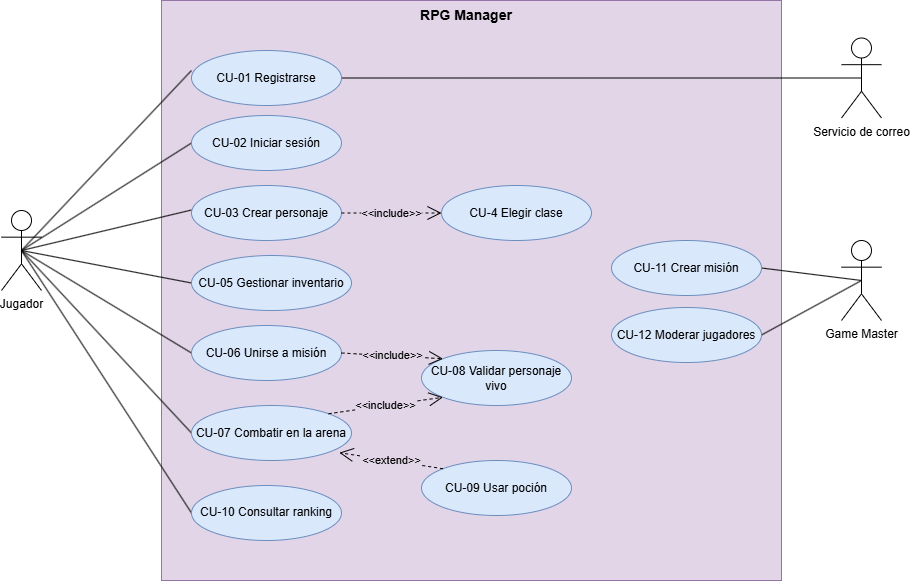

The diagram above was exported from draw.io. Its source (the exported page's mxGraphModel, read from the mxfile embedded in the PNG):
<mxGraphModel dx="2107" dy="726" grid="1" gridSize="10" guides="1" tooltips="1" connect="1" arrows="1" fold="1" page="1" pageScale="1" pageWidth="827" pageHeight="1169" math="0" shadow="0">
  <root>
    <mxCell id="0" />
    <mxCell id="1" parent="0" />
    <mxCell id="SrVqwv3PlZma2BQxu9Dt-2" parent="1" style="rounded=0;whiteSpace=wrap;html=1;fillColor=#e1d5e7;strokeColor=#9673a6;" value="" vertex="1">
      <mxGeometry height="580" width="620" x="160" y="250" as="geometry" />
    </mxCell>
    <mxCell id="SrVqwv3PlZma2BQxu9Dt-3" parent="1" style="text;html=1;whiteSpace=wrap;strokeColor=none;fillColor=none;align=center;verticalAlign=middle;rounded=0;" value="&lt;span lang=&quot;ES-MX&quot; class=&quot;TextRun SCXW11335458 BCX0&quot; style=&quot;accent-color: auto; place-content: normal; place-items: normal; place-self: auto; alignment-baseline: auto; anchor-name: none; anchor-scope: none; animation: 0s ease 0s 1 normal none running none; animation-composition: replace; animation-trigger: none; app-region: none; appearance: none; aspect-ratio: auto; backdrop-filter: none; backface-visibility: visible; background: none 0% 0% / auto repeat scroll padding-box border-box rgba(0, 0, 0, 0); background-blend-mode: normal; baseline-shift: 0px; baseline-source: auto; border: 0px rgb(0, 0, 0); border-collapse: separate; border-end-end-radius: 0px; border-end-start-radius: 0px; border-shape: none; border-spacing: 0px; border-start-end-radius: 0px; border-start-start-radius: 0px; border-radius: 0px; inset: auto; box-decoration-break: slice; box-shadow: none; box-sizing: content-box; break-after: auto; break-before: auto; break-inside: auto; buffered-rendering: auto; caption-side: top; caret-animation: auto; caret-color: rgb(0, 0, 0); caret-shape: auto; clear: none; clip: auto; clip-path: none; clip-rule: nonzero; color-interpolation: srgb; color-interpolation-filters: linearrgb; color-rendering: auto; color-scheme: normal; columns: auto; column-fill: balance; gap: normal; rule: 3px rgb(0, 0, 0); rule-break: normal; rule-inset: 0px; rule-visibility-items: normal; column-span: none; contain: none; contain-intrinsic-block-size: none; contain-intrinsic-size: none; contain-intrinsic-inline-size: none; container: none; content: normal; content-visibility: visible; corner-block-end-shape: superellipse(1); corner-shape: superellipse(1); corner-block-start-shape: superellipse(1); counter-increment: none; counter-reset: none; counter-set: none; cursor: text; cx: 0px; cy: 0px; d: none; direction: ltr; display: inline; dominant-baseline: auto; dynamic-range-limit: no-limit; empty-cells: show; field-sizing: fixed; fill: rgb(0, 0, 0); fill-opacity: 1; fill-rule: nonzero; filter: none; flex: 0 1 auto; flex-flow: row; flex-line-count: 1; float: none; flood-color: rgb(0, 0, 0); flood-opacity: 1; font-family: WordVisi_MSFontService, Arial, Arial_EmbeddedFont, Arial_MSFontService, sans-serif; font-feature-settings: normal; font-kerning: none; font-language-override: normal; font-optical-sizing: auto; font-palette: normal; font-size: 14px; font-size-adjust: none; font-stretch: 100%; font-synthesis: weight style small-caps; font-variant: none; font-variation-settings: normal; font-weight: 700; forced-color-adjust: auto; frame-sizing: auto; grid-area: auto; grid: none; height: auto; hyphenate-character: auto; hyphenate-limit-chars: auto; hyphens: manual; image-orientation: from-image; image-rendering: auto; initial-letter: normal; inline-size: auto; inset-block: auto; inset-inline: auto; interactivity: auto; interest-delay: normal; interpolate-size: numeric-only; isolation: auto; lighting-color: rgb(255, 255, 255); line-break: auto; line-height: 17.2667px; list-style: outside none disc; margin: 0px; margin-trim: none; marker: none; mask: none; mask-type: luminance; math-depth: 0; math-shift: normal; math-style: normal; max-height: none; max-width: none; min-height: 0px; min-width: 0px; mix-blend-mode: normal; object-fit: fill; object-position: 50% 50%; object-view-box: none; offset: normal; opacity: 1; order: 0; outline: rgb(0, 0, 0) none 3px; outline-offset: 0px; overflow-anchor: auto; overflow-block: visible; overflow-clip-margin: 0px; overflow-inline: visible; overflow-wrap: break-word; overflow: visible; overlay: none; overscroll-behavior-block: auto; overscroll-behavior-inline: auto; overscroll-behavior: auto; padding: 0px; page: auto; paint-order: normal; perspective: none; perspective-origin: 0px 0px; pointer-events: auto; position: static; position-anchor: normal; position-area: none; position-try: none; position-visibility: anchors-visible; print-color-adjust: economy; quotes: auto; r: 0px; reading-flow: normal; reading-order: 0; resize: none; rotate: none; ruby-align: space-around; ruby-overhang: auto; ruby-position: over; rule-overlap: row-over-column; rx: auto; ry: auto; scale: none; scroll-axis-lock: auto; scroll-behavior: auto; scroll-initial-target: none; scroll-margin-block: 0px; scroll-margin: 0px; scroll-margin-inline: 0px; scroll-marker-group: none; scroll-padding-block: auto; scroll-padding: auto; scroll-padding-inline: auto; scroll-snap-align: none; scroll-snap-stop: normal; scroll-snap-type: none; scroll-target-group: none; scroll-timeline: none; scrollbar-color: auto; scrollbar-gutter: auto; scrollbar-width: auto; shape-image-threshold: 0; shape-margin: 0px; shape-outside: none; shape-rendering: auto; speak: normal; stop-color: rgb(0, 0, 0); stop-opacity: 1; stroke: none; stroke-dasharray: none; stroke-dashoffset: 0px; stroke-linecap: butt; stroke-linejoin: miter; stroke-miterlimit: 4; stroke-opacity: 1; stroke-width: 1px; tab-size: 8; table-layout: auto; text-align: left; text-align-last: auto; text-anchor: start; text-autospace: no-autospace; text-box: normal; text-combine-upright: none; text-decoration: rgb(0, 0, 0); text-decoration-skip-ink: auto; text-emphasis: none rgb(0, 0, 0); text-emphasis-position: over; text-fit: none; text-justify: auto; text-orientation: mixed; text-overflow: clip; text-rendering: auto; text-shadow: none; text-size-adjust: auto; text-spacing-trim: normal; text-underline-offset: auto; text-underline-position: auto; text-wrap: wrap; timeline-scope: none; timeline-trigger: none; touch-action: auto; transform: none; transform-box: view-box; transform-origin: 0px 0px; transform-style: flat; transition: all; translate: none; trigger-scope: none; unicode-bidi: normal; user-select: text; vector-effect: none; vertical-align: baseline; view-timeline: none; view-transition-class: none; view-transition-group: normal; view-transition-name: none; view-transition-scope: none; visibility: visible; border-block: 0px rgb(0, 0, 0); border-inline: 0px rgb(0, 0, 0); -webkit-border-image: none; -webkit-box-align: stretch; -webkit-box-decoration-break: slice; -webkit-box-direction: normal; -webkit-box-flex: 0; -webkit-box-ordinal-group: 1; -webkit-box-orient: horizontal; -webkit-box-pack: start; -webkit-font-smoothing: auto; -webkit-line-break: auto; -webkit-line-clamp: none; -webkit-locale: &amp;quot;ES-MX&amp;quot;; block-size: auto; margin-block: 0px; margin-inline: 0px; -webkit-mask-box-image-source: none; -webkit-mask-box-image-slice: 0 fill; -webkit-mask-box-image-width: auto; -webkit-mask-box-image-outset: 0; -webkit-mask-box-image-repeat: stretch; max-block-size: none; max-inline-size: none; min-block-size: 0px; min-inline-size: 0px; padding-block: 0px; padding-inline: 0px; -webkit-rtl-ordering: logical; -webkit-ruby-position: before; -webkit-tap-highlight-color: rgba(0, 0, 0, 0); -webkit-text-combine: none; -webkit-text-fill-color: rgb(0, 0, 0); -webkit-text-orientation: vertical-right; -webkit-text-security: none; -webkit-text-stroke: 0px rgb(0, 0, 0); -webkit-user-drag: none; -webkit-user-modify: read-only; -webkit-writing-mode: horizontal-tb; white-space-collapse: preserve; width: auto; will-change: auto; window-drag: none; word-break: normal; writing-mode: horizontal-tb; x: 0px; y: 0px; z-index: auto; zoom: 1;&quot;&gt;&lt;span class=&quot;NormalTextRun SCXW11335458 BCX0&quot;&gt;RPG Manager&lt;/span&gt;&lt;/span&gt;" vertex="1">
      <mxGeometry height="30" width="110" x="410" y="250" as="geometry" />
    </mxCell>
    <mxCell id="i0c9kmZLCF_dr2SV59aw-1" edge="1" parent="1" source="SrVqwv3PlZma2BQxu9Dt-4" style="rounded=0;orthogonalLoop=1;jettySize=auto;html=1;defaultLabelBackgroundColor=page;endArrow=none;endFill=0;exitX=0.5;exitY=0.5;exitDx=0;exitDy=0;exitPerimeter=0;">
      <mxGeometry relative="1" as="geometry">
        <mxPoint x="100" y="410" as="sourcePoint" />
        <mxPoint x="190" y="320" as="targetPoint" />
      </mxGeometry>
    </mxCell>
    <mxCell id="i0c9kmZLCF_dr2SV59aw-2" edge="1" parent="1" source="SrVqwv3PlZma2BQxu9Dt-4" style="rounded=0;orthogonalLoop=1;jettySize=auto;html=1;entryX=0;entryY=0.5;entryDx=0;entryDy=0;defaultLabelBackgroundColor=page;endArrow=none;endFill=0;exitX=0.5;exitY=0.5;exitDx=0;exitDy=0;exitPerimeter=0;" target="SrVqwv3PlZma2BQxu9Dt-11">
      <mxGeometry relative="1" as="geometry">
        <mxPoint x="100" y="430" as="sourcePoint" />
      </mxGeometry>
    </mxCell>
    <mxCell id="i0c9kmZLCF_dr2SV59aw-3" edge="1" parent="1" source="SrVqwv3PlZma2BQxu9Dt-4" style="rounded=0;orthogonalLoop=1;jettySize=auto;html=1;defaultLabelBackgroundColor=page;endArrow=none;endFill=0;exitX=0.5;exitY=0.5;exitDx=0;exitDy=0;exitPerimeter=0;">
      <mxGeometry relative="1" as="geometry">
        <mxPoint x="100" y="440" as="sourcePoint" />
        <mxPoint x="190" y="459.50724637681174" as="targetPoint" />
      </mxGeometry>
    </mxCell>
    <mxCell id="i0c9kmZLCF_dr2SV59aw-4" edge="1" parent="1" source="SrVqwv3PlZma2BQxu9Dt-4" style="rounded=0;orthogonalLoop=1;jettySize=auto;html=1;entryX=0;entryY=0.5;entryDx=0;entryDy=0;defaultLabelBackgroundColor=page;endArrow=none;endFill=0;exitX=0.5;exitY=0.5;exitDx=0;exitDy=0;exitPerimeter=0;" target="SrVqwv3PlZma2BQxu9Dt-14">
      <mxGeometry relative="1" as="geometry">
        <mxPoint x="110" y="460" as="sourcePoint" />
      </mxGeometry>
    </mxCell>
    <mxCell id="i0c9kmZLCF_dr2SV59aw-5" edge="1" parent="1" source="SrVqwv3PlZma2BQxu9Dt-4" style="rounded=0;orthogonalLoop=1;jettySize=auto;html=1;entryX=0;entryY=0.5;entryDx=0;entryDy=0;defaultLabelBackgroundColor=page;endArrow=none;endFill=0;exitX=0.5;exitY=0.5;exitDx=0;exitDy=0;exitPerimeter=0;" target="SrVqwv3PlZma2BQxu9Dt-12">
      <mxGeometry relative="1" as="geometry">
        <mxPoint x="90" y="450" as="sourcePoint" />
      </mxGeometry>
    </mxCell>
    <mxCell id="i0c9kmZLCF_dr2SV59aw-6" edge="1" parent="1" source="SrVqwv3PlZma2BQxu9Dt-4" style="rounded=0;orthogonalLoop=1;jettySize=auto;html=1;entryX=0;entryY=0.5;entryDx=0;entryDy=0;defaultLabelBackgroundColor=page;endArrow=none;endFill=0;exitX=0.5;exitY=0.5;exitDx=0;exitDy=0;exitPerimeter=0;" target="SrVqwv3PlZma2BQxu9Dt-15">
      <mxGeometry relative="1" x="-0.0974" as="geometry">
        <mxPoint x="100" y="470" as="sourcePoint" />
      </mxGeometry>
    </mxCell>
    <mxCell id="i0c9kmZLCF_dr2SV59aw-7" edge="1" parent="1" source="SrVqwv3PlZma2BQxu9Dt-4" style="rounded=0;orthogonalLoop=1;jettySize=auto;html=1;entryX=0;entryY=0.5;entryDx=0;entryDy=0;defaultLabelBackgroundColor=page;endArrow=none;endFill=0;exitX=0.5;exitY=0.5;exitDx=0;exitDy=0;exitPerimeter=0;" target="SrVqwv3PlZma2BQxu9Dt-13">
      <mxGeometry relative="1" x="-0.1325" as="geometry">
        <mxPoint x="100" y="460" as="sourcePoint" />
      </mxGeometry>
    </mxCell>
    <mxCell id="SrVqwv3PlZma2BQxu9Dt-4" parent="1" style="shape=umlActor;verticalLabelPosition=bottom;verticalAlign=top;html=1;labelPerimeter=1;" value="Jugador" vertex="1">
      <mxGeometry height="80" width="40" y="460" as="geometry" />
    </mxCell>
    <mxCell id="i0c9kmZLCF_dr2SV59aw-13" edge="1" parent="1" source="SrVqwv3PlZma2BQxu9Dt-5" style="rounded=0;orthogonalLoop=1;jettySize=auto;html=1;exitX=0.5;exitY=0.5;exitDx=0;exitDy=0;exitPerimeter=0;entryX=1;entryY=0.5;entryDx=0;entryDy=0;defaultLabelBackgroundColor=page;endArrow=none;endFill=0;" target="SrVqwv3PlZma2BQxu9Dt-9">
      <mxGeometry relative="1" as="geometry" />
    </mxCell>
    <mxCell id="SrVqwv3PlZma2BQxu9Dt-5" parent="1" style="shape=umlActor;verticalLabelPosition=bottom;verticalAlign=top;html=1;labelPerimeter=1;" value="Servicio de correo" vertex="1">
      <mxGeometry height="80" width="40" x="840" y="287.5" as="geometry" />
    </mxCell>
    <mxCell id="i0c9kmZLCF_dr2SV59aw-16" edge="1" parent="1" source="SrVqwv3PlZma2BQxu9Dt-8" style="rounded=0;orthogonalLoop=1;jettySize=auto;html=1;entryX=1;entryY=0.5;entryDx=0;entryDy=0;defaultLabelBackgroundColor=page;endArrow=none;endFill=0;exitX=0.5;exitY=0.5;exitDx=0;exitDy=0;exitPerimeter=0;" target="i0c9kmZLCF_dr2SV59aw-15">
      <mxGeometry relative="1" x="0.0152" as="geometry" />
    </mxCell>
    <mxCell id="i0c9kmZLCF_dr2SV59aw-17" edge="1" parent="1" source="SrVqwv3PlZma2BQxu9Dt-8" style="rounded=0;orthogonalLoop=1;jettySize=auto;html=1;entryX=1;entryY=0.5;entryDx=0;entryDy=0;defaultLabelBackgroundColor=page;endArrow=none;endFill=0;exitX=0.5;exitY=0.5;exitDx=0;exitDy=0;exitPerimeter=0;" target="i0c9kmZLCF_dr2SV59aw-14">
      <mxGeometry relative="1" as="geometry">
        <mxPoint x="830" y="560" as="sourcePoint" />
      </mxGeometry>
    </mxCell>
    <mxCell id="SrVqwv3PlZma2BQxu9Dt-8" parent="1" style="shape=umlActor;verticalLabelPosition=bottom;verticalAlign=top;html=1;labelPerimeter=1;" value="Game Master" vertex="1">
      <mxGeometry height="80" width="40" x="840" y="490" as="geometry" />
    </mxCell>
    <mxCell id="SrVqwv3PlZma2BQxu9Dt-9" parent="1" style="ellipse;whiteSpace=wrap;html=1;fillColor=#dae8fc;strokeColor=#6c8ebf;" value="CU-01 Registrarse" vertex="1">
      <mxGeometry height="55" width="150" x="190" y="300" as="geometry" />
    </mxCell>
    <mxCell id="SrVqwv3PlZma2BQxu9Dt-10" parent="1" style="ellipse;whiteSpace=wrap;html=1;fillColor=#dae8fc;strokeColor=#6c8ebf;" value="CU-03 Crear personaje" vertex="1">
      <mxGeometry height="55" width="150" x="190" y="435" as="geometry" />
    </mxCell>
    <mxCell id="SrVqwv3PlZma2BQxu9Dt-11" parent="1" style="ellipse;whiteSpace=wrap;html=1;fillColor=#dae8fc;strokeColor=#6c8ebf;" value="CU-02 Iniciar sesión" vertex="1">
      <mxGeometry height="55" width="150" x="190" y="365" as="geometry" />
    </mxCell>
    <mxCell id="SrVqwv3PlZma2BQxu9Dt-12" parent="1" style="ellipse;whiteSpace=wrap;html=1;fillColor=#dae8fc;strokeColor=#6c8ebf;" value="CU-10 Consultar ranking" vertex="1">
      <mxGeometry height="55" width="150" x="190" y="735" as="geometry" />
    </mxCell>
    <mxCell id="SrVqwv3PlZma2BQxu9Dt-13" parent="1" style="ellipse;whiteSpace=wrap;html=1;fillColor=#dae8fc;strokeColor=#6c8ebf;" value="CU-06 Unirse a misión" vertex="1">
      <mxGeometry height="55" width="150" x="190" y="575" as="geometry" />
    </mxCell>
    <mxCell id="SrVqwv3PlZma2BQxu9Dt-14" parent="1" style="ellipse;whiteSpace=wrap;html=1;fillColor=#dae8fc;strokeColor=#6c8ebf;" value="CU-05 Gestionar inventario" vertex="1">
      <mxGeometry height="55" width="160" x="190" y="505" as="geometry" />
    </mxCell>
    <mxCell id="SrVqwv3PlZma2BQxu9Dt-15" parent="1" style="ellipse;whiteSpace=wrap;html=1;fillColor=#dae8fc;strokeColor=#6c8ebf;" value="CU-07 Combatir en la arena" vertex="1">
      <mxGeometry height="55" width="160" x="190" y="655" as="geometry" />
    </mxCell>
    <mxCell id="X_8qbSVV1yecRPrSyPlk-1" parent="1" style="ellipse;whiteSpace=wrap;html=1;fillColor=#dae8fc;strokeColor=#6c8ebf;" value="CU-4 Elegir clase" vertex="1">
      <mxGeometry height="55" width="150" x="440" y="435" as="geometry" />
    </mxCell>
    <mxCell id="X_8qbSVV1yecRPrSyPlk-2" parent="1" style="ellipse;whiteSpace=wrap;html=1;fillColor=#dae8fc;strokeColor=#6c8ebf;" value="CU-08 Validar personaje vivo" vertex="1">
      <mxGeometry height="55" width="150" x="420" y="600" as="geometry" />
    </mxCell>
    <mxCell id="X_8qbSVV1yecRPrSyPlk-3" parent="1" style="ellipse;whiteSpace=wrap;html=1;fillColor=#dae8fc;strokeColor=#6c8ebf;" value="CU-09 Usar poción" vertex="1">
      <mxGeometry height="55" width="150" x="420" y="710" as="geometry" />
    </mxCell>
    <mxCell id="i0c9kmZLCF_dr2SV59aw-8" edge="1" parent="1" source="SrVqwv3PlZma2BQxu9Dt-10" style="endArrow=open;endSize=12;dashed=1;html=1;rounded=0;defaultLabelBackgroundColor=page;entryX=0;entryY=0.5;entryDx=0;entryDy=0;exitX=1;exitY=0.5;exitDx=0;exitDy=0;" target="X_8qbSVV1yecRPrSyPlk-1" value="&amp;lt;&amp;lt;include&amp;gt;&amp;gt;">
      <mxGeometry relative="1" width="160" as="geometry">
        <mxPoint x="334" y="459.5" as="sourcePoint" />
        <mxPoint x="494" y="459.5" as="targetPoint" />
      </mxGeometry>
    </mxCell>
    <mxCell id="i0c9kmZLCF_dr2SV59aw-9" edge="1" parent="1" source="SrVqwv3PlZma2BQxu9Dt-13" style="endArrow=open;endSize=12;dashed=1;html=1;rounded=0;defaultLabelBackgroundColor=page;entryX=0;entryY=0;entryDx=0;entryDy=0;exitX=1;exitY=0.5;exitDx=0;exitDy=0;" target="X_8qbSVV1yecRPrSyPlk-2" value="&amp;lt;&amp;lt;include&amp;gt;&amp;gt;">
      <mxGeometry relative="1" width="160" as="geometry">
        <mxPoint x="340" y="590" as="sourcePoint" />
        <mxPoint x="450" y="590" as="targetPoint" />
      </mxGeometry>
    </mxCell>
    <mxCell id="i0c9kmZLCF_dr2SV59aw-11" edge="1" parent="1" source="SrVqwv3PlZma2BQxu9Dt-15" style="endArrow=open;endSize=12;dashed=1;html=1;rounded=0;defaultLabelBackgroundColor=page;entryX=0;entryY=1;entryDx=0;entryDy=0;exitX=1;exitY=0;exitDx=0;exitDy=0;" target="X_8qbSVV1yecRPrSyPlk-2" value="&amp;lt;&amp;lt;include&amp;gt;&amp;gt;">
      <mxGeometry relative="1" width="160" as="geometry">
        <mxPoint x="330" y="660" as="sourcePoint" />
        <mxPoint x="431" y="665" as="targetPoint" />
      </mxGeometry>
    </mxCell>
    <mxCell id="i0c9kmZLCF_dr2SV59aw-12" edge="1" parent="1" source="X_8qbSVV1yecRPrSyPlk-3" style="endArrow=open;endSize=12;dashed=1;html=1;rounded=0;defaultLabelBackgroundColor=page;exitX=0;exitY=0;exitDx=0;exitDy=0;entryX=0.924;entryY=0.858;entryDx=0;entryDy=0;entryPerimeter=0;" target="SrVqwv3PlZma2BQxu9Dt-15" value="&amp;lt;&amp;lt;extend&amp;gt;&amp;gt;">
      <mxGeometry relative="1" width="160" as="geometry">
        <mxPoint x="494.9" y="660" as="sourcePoint" />
        <mxPoint x="331.99774436090263" y="817" as="targetPoint" />
      </mxGeometry>
    </mxCell>
    <mxCell id="i0c9kmZLCF_dr2SV59aw-14" parent="1" style="ellipse;whiteSpace=wrap;html=1;fillColor=#dae8fc;strokeColor=#6c8ebf;" value="CU-12 Moderar jugadores" vertex="1">
      <mxGeometry height="55" width="150" x="610" y="557" as="geometry" />
    </mxCell>
    <mxCell id="i0c9kmZLCF_dr2SV59aw-15" parent="1" style="ellipse;whiteSpace=wrap;html=1;fillColor=#dae8fc;strokeColor=#6c8ebf;" value="CU-11 Crear misión" vertex="1">
      <mxGeometry height="55" width="150" x="610" y="490" as="geometry" />
    </mxCell>
  </root>
</mxGraphModel>